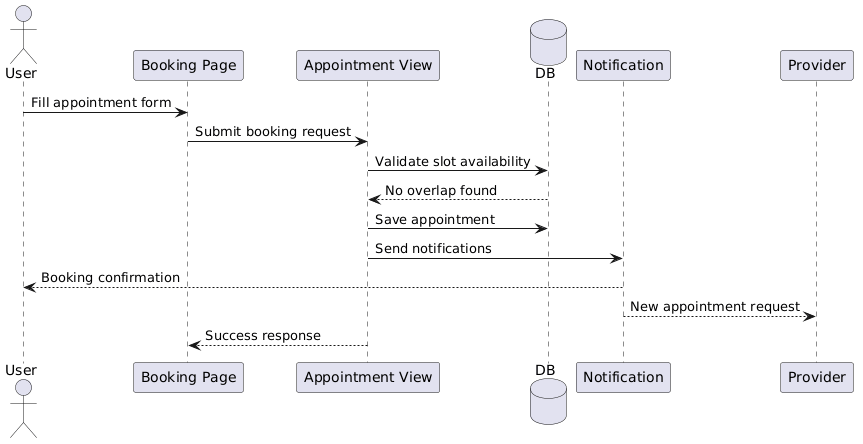

The diagram above was rendered by PlantUML. Its source (embedded in the PNG):
@startuml
actor User
participant "Booking Page" as UI
participant "Appointment View" as AV
database DB
participant Notification

User -> UI : Fill appointment form
UI -> AV : Submit booking request

AV -> DB : Validate slot availability
DB --> AV : No overlap found

AV -> DB : Save appointment

AV -> Notification : Send notifications

Notification --> User : Booking confirmation
Notification --> Provider : New appointment request

AV --> UI : Success response
@enduml